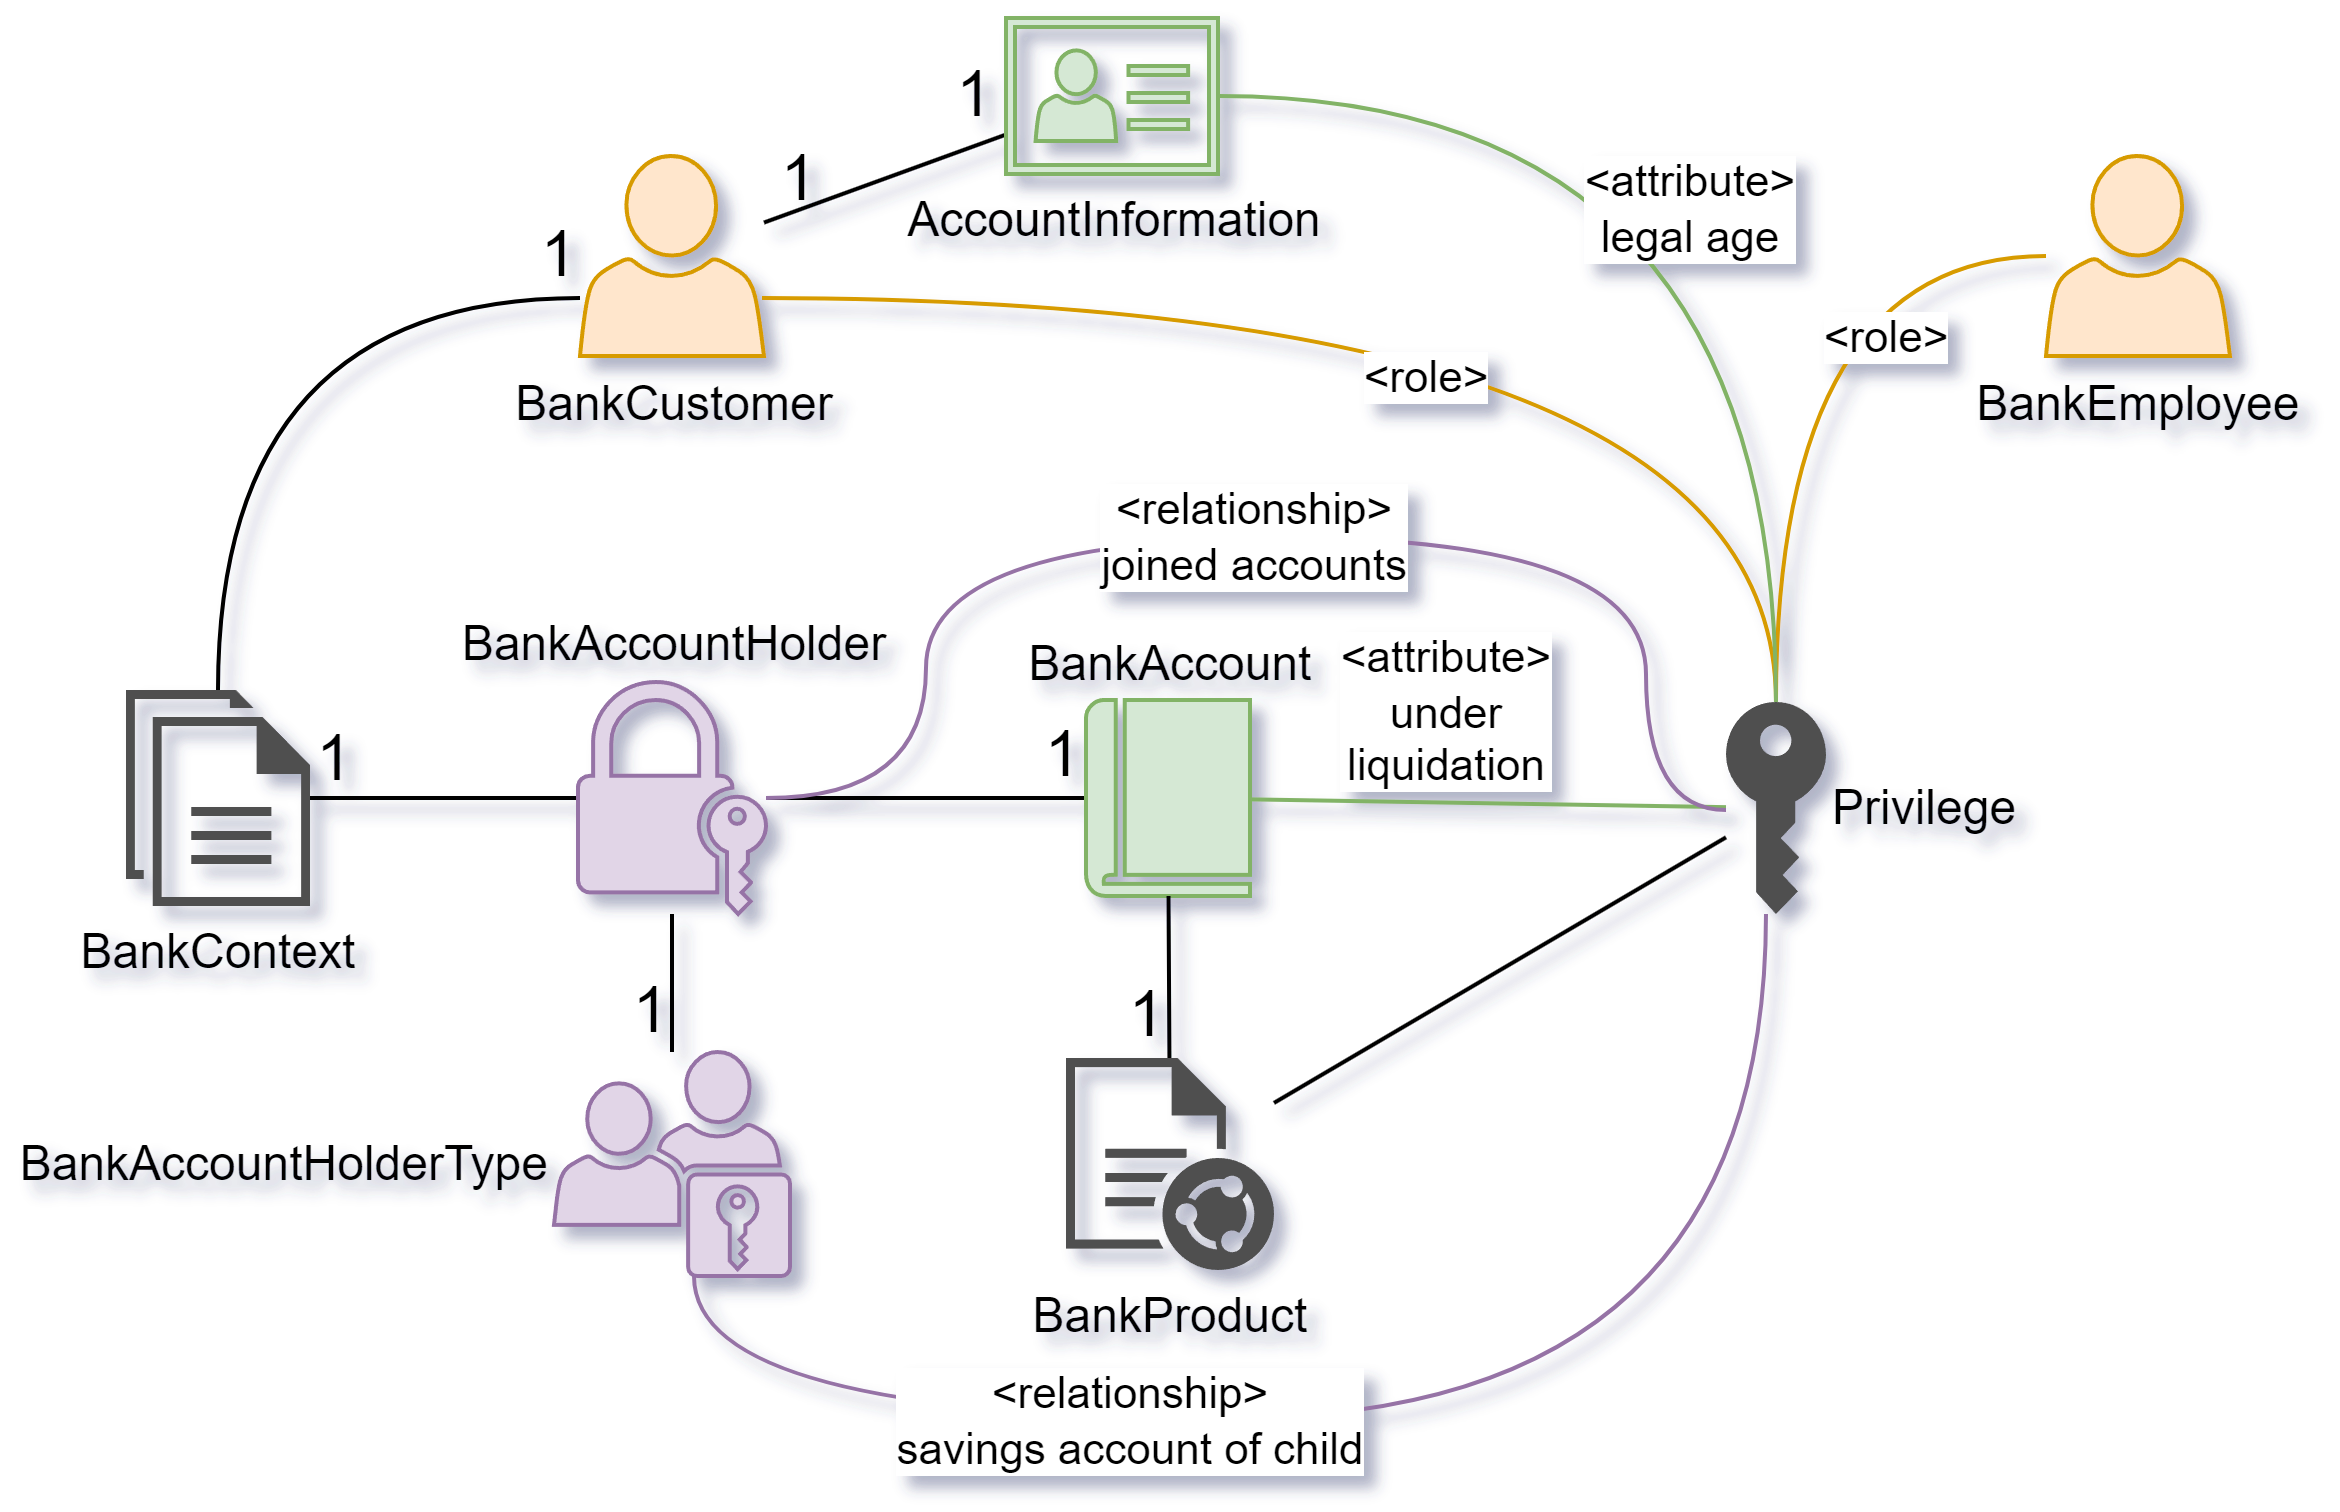

The diagram above was exported from draw.io. Its source (the exported page's mxGraphModel, read from the mxfile embedded in the PNG):
<mxGraphModel dx="1695" dy="977" grid="1" gridSize="10" guides="1" tooltips="0" connect="1" arrows="1" fold="1" page="1" pageScale="1" pageWidth="1100" pageHeight="850" background="none" math="1" shadow="0">
  <root>
    <mxCell id="0" />
    <mxCell id="1" parent="0" />
    <mxCell id="xqFDO-GilH0IYdXBh0oD-54" value="" style="endArrow=none;html=1;rounded=0;edgeStyle=orthogonalEdgeStyle;curved=1;fillColor=#e1d5e7;strokeColor=#9673a6;" parent="1" source="xqFDO-GilH0IYdXBh0oD-59" target="xqFDO-GilH0IYdXBh0oD-60" edge="1">
      <mxGeometry relative="1" as="geometry">
        <mxPoint x="261.5238095238095" y="578.0000000000001" as="sourcePoint" />
        <mxPoint x="595" y="543.5" as="targetPoint" />
        <Array as="points">
          <mxPoint x="262" y="550" />
          <mxPoint x="530" y="550" />
        </Array>
      </mxGeometry>
    </mxCell>
    <mxCell id="xqFDO-GilH0IYdXBh0oD-73" value="&amp;lt;relationship&amp;gt;&lt;br&gt;savings account of child" style="edgeLabel;html=1;align=center;verticalAlign=middle;resizable=0;points=[];" parent="xqFDO-GilH0IYdXBh0oD-54" vertex="1" connectable="0">
      <mxGeometry x="-0.5294" y="4" relative="1" as="geometry">
        <mxPoint x="43" y="4" as="offset" />
      </mxGeometry>
    </mxCell>
    <mxCell id="xqFDO-GilH0IYdXBh0oD-2" value="BankContext" style="sketch=0;pointerEvents=1;shadow=0;dashed=0;html=1;labelPosition=center;verticalLabelPosition=bottom;verticalAlign=top;outlineConnect=0;align=center;shape=mxgraph.office.concepts.documents;spacing=0;strokeColor=none;fillColor=#505050;" parent="1" vertex="1">
      <mxGeometry x="120" y="368" width="46" height="54" as="geometry" />
    </mxCell>
    <mxCell id="xqFDO-GilH0IYdXBh0oD-21" value="" style="endArrow=none;html=1;rounded=0;edgeStyle=orthogonalEdgeStyle;curved=1;" parent="1" source="xqFDO-GilH0IYdXBh0oD-2" target="xqFDO-GilH0IYdXBh0oD-45" edge="1">
      <mxGeometry relative="1" as="geometry">
        <mxPoint x="229.5" y="286.5" as="sourcePoint" />
        <mxPoint x="227" y="223.1198501872659" as="targetPoint" />
        <Array as="points">
          <mxPoint x="143" y="270" />
        </Array>
      </mxGeometry>
    </mxCell>
    <mxCell id="xqFDO-GilH0IYdXBh0oD-23" value="1" style="resizable=0;html=1;whiteSpace=wrap;align=right;verticalAlign=bottom;fontSize=16;" parent="xqFDO-GilH0IYdXBh0oD-21" connectable="0" vertex="1">
      <mxGeometry x="1" relative="1" as="geometry" />
    </mxCell>
    <mxCell id="xqFDO-GilH0IYdXBh0oD-27" value="" style="endArrow=none;html=1;rounded=0;" parent="1" source="xqFDO-GilH0IYdXBh0oD-43" target="xqFDO-GilH0IYdXBh0oD-45" edge="1">
      <mxGeometry relative="1" as="geometry">
        <mxPoint x="374" y="211" as="sourcePoint" />
        <mxPoint x="286" y="205" as="targetPoint" />
      </mxGeometry>
    </mxCell>
    <mxCell id="xqFDO-GilH0IYdXBh0oD-28" value="1" style="resizable=0;html=1;whiteSpace=wrap;align=left;verticalAlign=bottom;fontSize=16;" parent="xqFDO-GilH0IYdXBh0oD-27" connectable="0" vertex="1">
      <mxGeometry x="-1" relative="1" as="geometry">
        <mxPoint x="-14" y="1" as="offset" />
      </mxGeometry>
    </mxCell>
    <mxCell id="xqFDO-GilH0IYdXBh0oD-29" value="1" style="resizable=0;html=1;whiteSpace=wrap;align=right;verticalAlign=bottom;fontSize=16;" parent="xqFDO-GilH0IYdXBh0oD-27" connectable="0" vertex="1">
      <mxGeometry x="1" relative="1" as="geometry">
        <mxPoint x="14" as="offset" />
      </mxGeometry>
    </mxCell>
    <mxCell id="xqFDO-GilH0IYdXBh0oD-30" value="" style="endArrow=none;html=1;rounded=0;" parent="1" source="xqFDO-GilH0IYdXBh0oD-2" target="xqFDO-GilH0IYdXBh0oD-61" edge="1">
      <mxGeometry relative="1" as="geometry">
        <mxPoint x="230" y="300" as="sourcePoint" />
        <mxPoint x="227" y="390.0728744939271" as="targetPoint" />
      </mxGeometry>
    </mxCell>
    <mxCell id="xqFDO-GilH0IYdXBh0oD-31" value="1" style="resizable=0;html=1;whiteSpace=wrap;align=left;verticalAlign=bottom;fontSize=16;" parent="xqFDO-GilH0IYdXBh0oD-30" connectable="0" vertex="1">
      <mxGeometry x="-1" relative="1" as="geometry">
        <mxPoint y="1" as="offset" />
      </mxGeometry>
    </mxCell>
    <mxCell id="xqFDO-GilH0IYdXBh0oD-33" value="" style="endArrow=none;html=1;rounded=0;" parent="1" source="xqFDO-GilH0IYdXBh0oD-61" target="xqFDO-GilH0IYdXBh0oD-39" edge="1">
      <mxGeometry relative="1" as="geometry">
        <mxPoint x="286" y="397" as="sourcePoint" />
        <mxPoint x="380" y="368" as="targetPoint" />
      </mxGeometry>
    </mxCell>
    <mxCell id="xqFDO-GilH0IYdXBh0oD-35" value="1" style="resizable=0;html=1;whiteSpace=wrap;align=right;verticalAlign=bottom;fontSize=16;" parent="xqFDO-GilH0IYdXBh0oD-33" connectable="0" vertex="1">
      <mxGeometry x="1" relative="1" as="geometry">
        <mxPoint as="offset" />
      </mxGeometry>
    </mxCell>
    <mxCell id="xqFDO-GilH0IYdXBh0oD-38" value="BankProduct" style="sketch=0;pointerEvents=1;shadow=0;dashed=0;html=1;strokeColor=none;fillColor=#505050;labelPosition=center;verticalLabelPosition=bottom;verticalAlign=top;outlineConnect=0;align=center;shape=mxgraph.office.concepts.document_shared;spacing=0;" parent="1" vertex="1">
      <mxGeometry x="355" y="460" width="52" height="53" as="geometry" />
    </mxCell>
    <mxCell id="xqFDO-GilH0IYdXBh0oD-39" value="BankAccount" style="sketch=0;pointerEvents=1;shadow=0;dashed=0;html=1;strokeColor=#82b366;fillColor=#d5e8d4;labelPosition=center;verticalLabelPosition=top;verticalAlign=bottom;outlineConnect=0;align=center;shape=mxgraph.office.concepts.book_journal;" parent="1" vertex="1">
      <mxGeometry x="360" y="370.5" width="41" height="49" as="geometry" />
    </mxCell>
    <mxCell id="xqFDO-GilH0IYdXBh0oD-40" value="" style="endArrow=none;html=1;rounded=0;" parent="1" source="xqFDO-GilH0IYdXBh0oD-39" target="xqFDO-GilH0IYdXBh0oD-38" edge="1">
      <mxGeometry relative="1" as="geometry">
        <mxPoint x="270" y="460" as="sourcePoint" />
        <mxPoint x="373" y="460" as="targetPoint" />
      </mxGeometry>
    </mxCell>
    <mxCell id="xqFDO-GilH0IYdXBh0oD-42" value="1" style="resizable=0;html=1;whiteSpace=wrap;align=right;verticalAlign=bottom;fontSize=16;" parent="xqFDO-GilH0IYdXBh0oD-40" connectable="0" vertex="1">
      <mxGeometry x="1" relative="1" as="geometry">
        <mxPoint as="offset" />
      </mxGeometry>
    </mxCell>
    <mxCell id="xqFDO-GilH0IYdXBh0oD-43" value="AccountInformation" style="sketch=0;pointerEvents=1;shadow=0;dashed=0;html=1;strokeColor=#82b366;fillColor=#d5e8d4;labelPosition=center;verticalLabelPosition=bottom;verticalAlign=top;outlineConnect=0;align=center;shape=mxgraph.office.concepts.contacts;spacing=0;" parent="1" vertex="1">
      <mxGeometry x="340" y="200" width="53" height="39" as="geometry" />
    </mxCell>
    <mxCell id="xqFDO-GilH0IYdXBh0oD-45" value="BankCustomer" style="sketch=0;pointerEvents=1;shadow=0;dashed=0;html=1;strokeColor=#d79b00;fillColor=#ffe6cc;labelPosition=center;verticalLabelPosition=bottom;verticalAlign=top;outlineConnect=0;align=center;shape=mxgraph.office.users.user;spacing=0;" parent="1" vertex="1">
      <mxGeometry x="233.5" y="234.5" width="46" height="50" as="geometry" />
    </mxCell>
    <mxCell id="xqFDO-GilH0IYdXBh0oD-47" value="" style="endArrow=none;html=1;rounded=0;" parent="1" source="xqFDO-GilH0IYdXBh0oD-61" target="xqFDO-GilH0IYdXBh0oD-59" edge="1">
      <mxGeometry relative="1" as="geometry">
        <mxPoint x="256.4999999999999" y="425" as="sourcePoint" />
        <mxPoint x="256.4999999999999" y="460" as="targetPoint" />
      </mxGeometry>
    </mxCell>
    <mxCell id="xqFDO-GilH0IYdXBh0oD-48" value="1" style="resizable=0;html=1;whiteSpace=wrap;align=right;verticalAlign=bottom;fontSize=16;" parent="xqFDO-GilH0IYdXBh0oD-47" connectable="0" vertex="1">
      <mxGeometry x="1" relative="1" as="geometry">
        <mxPoint as="offset" />
      </mxGeometry>
    </mxCell>
    <mxCell id="xqFDO-GilH0IYdXBh0oD-50" value="" style="endArrow=none;html=1;rounded=0;fillColor=#d5e8d4;strokeColor=#82b366;" parent="1" source="xqFDO-GilH0IYdXBh0oD-39" target="xqFDO-GilH0IYdXBh0oD-60" edge="1">
      <mxGeometry relative="1" as="geometry">
        <mxPoint x="391" y="432" as="sourcePoint" />
        <mxPoint x="550" y="397" as="targetPoint" />
      </mxGeometry>
    </mxCell>
    <mxCell id="xqFDO-GilH0IYdXBh0oD-72" value="&amp;lt;attribute&amp;gt;&lt;br&gt;under&lt;br&gt;liquidation" style="edgeLabel;html=1;align=center;verticalAlign=bottom;resizable=0;points=[];labelBackgroundColor=default;labelPosition=center;verticalLabelPosition=top;" parent="xqFDO-GilH0IYdXBh0oD-50" vertex="1" connectable="0">
      <mxGeometry x="-0.0366" y="1" relative="1" as="geometry">
        <mxPoint x="-9" as="offset" />
      </mxGeometry>
    </mxCell>
    <mxCell id="xqFDO-GilH0IYdXBh0oD-52" value="" style="endArrow=none;html=1;rounded=0;" parent="1" source="xqFDO-GilH0IYdXBh0oD-38" target="xqFDO-GilH0IYdXBh0oD-60" edge="1">
      <mxGeometry relative="1" as="geometry">
        <mxPoint x="411" y="407" as="sourcePoint" />
        <mxPoint x="550" y="406.04521276595744" as="targetPoint" />
      </mxGeometry>
    </mxCell>
    <mxCell id="xqFDO-GilH0IYdXBh0oD-55" value="&amp;lt;role&amp;gt;" style="endArrow=none;html=1;rounded=0;edgeStyle=orthogonalEdgeStyle;curved=1;fillColor=#ffe6cc;strokeColor=#d79b00;" parent="1" target="xqFDO-GilH0IYdXBh0oD-60" edge="1">
      <mxGeometry x="-0.0644" y="-20" relative="1" as="geometry">
        <mxPoint x="279" y="270" as="sourcePoint" />
        <mxPoint x="550" y="371" as="targetPoint" />
        <mxPoint as="offset" />
      </mxGeometry>
    </mxCell>
    <mxCell id="xqFDO-GilH0IYdXBh0oD-59" value="BankAccountHolderType" style="sketch=0;pointerEvents=1;shadow=0;dashed=0;html=1;strokeColor=#9673a6;fillColor=#e1d5e7;labelPosition=left;verticalLabelPosition=middle;verticalAlign=middle;outlineConnect=0;align=right;shape=mxgraph.office.security.role_group;" parent="1" vertex="1">
      <mxGeometry x="227" y="458.5" width="59" height="56" as="geometry" />
    </mxCell>
    <mxCell id="xqFDO-GilH0IYdXBh0oD-60" value="Privilege" style="sketch=0;pointerEvents=1;shadow=0;dashed=0;html=1;strokeColor=none;fillColor=#505050;labelPosition=right;verticalLabelPosition=middle;verticalAlign=middle;outlineConnect=0;align=left;shape=mxgraph.office.security.key_permissions;" parent="1" vertex="1">
      <mxGeometry x="520" y="371" width="25" height="53" as="geometry" />
    </mxCell>
    <mxCell id="xqFDO-GilH0IYdXBh0oD-61" value="BankAccountHolder" style="sketch=0;pointerEvents=1;shadow=0;dashed=0;html=1;strokeColor=#9673a6;fillColor=#e1d5e7;labelPosition=center;verticalLabelPosition=top;verticalAlign=bottom;outlineConnect=0;align=center;shape=mxgraph.office.security.lock_with_key_security;" parent="1" vertex="1">
      <mxGeometry x="233" y="366" width="47" height="58" as="geometry" />
    </mxCell>
    <mxCell id="xqFDO-GilH0IYdXBh0oD-63" value="&amp;lt;relationship&amp;gt;&lt;br&gt;joined accounts" style="endArrow=none;html=1;rounded=0;edgeStyle=orthogonalEdgeStyle;curved=1;fillColor=#e1d5e7;strokeColor=#9673a6;" parent="1" source="xqFDO-GilH0IYdXBh0oD-61" target="xqFDO-GilH0IYdXBh0oD-60" edge="1">
      <mxGeometry relative="1" as="geometry">
        <mxPoint x="417" y="473" as="sourcePoint" />
        <mxPoint x="480" y="416" as="targetPoint" />
        <Array as="points">
          <mxPoint x="320" y="395" />
          <mxPoint x="320" y="330" />
          <mxPoint x="500" y="330" />
          <mxPoint x="500" y="398" />
        </Array>
      </mxGeometry>
    </mxCell>
    <mxCell id="xqFDO-GilH0IYdXBh0oD-64" value="BankEmployee" style="sketch=0;pointerEvents=1;shadow=0;dashed=0;html=1;strokeColor=#d79b00;fillColor=#ffe6cc;labelPosition=center;verticalLabelPosition=bottom;verticalAlign=top;outlineConnect=0;align=center;shape=mxgraph.office.users.user;spacing=0;" parent="1" vertex="1">
      <mxGeometry x="600" y="234.5" width="46" height="50" as="geometry" />
    </mxCell>
    <mxCell id="xqFDO-GilH0IYdXBh0oD-66" value="&amp;lt;role&amp;gt;" style="endArrow=none;html=1;rounded=0;edgeStyle=orthogonalEdgeStyle;curved=1;fillColor=#ffe6cc;strokeColor=#d79b00;" parent="1" source="xqFDO-GilH0IYdXBh0oD-60" target="xqFDO-GilH0IYdXBh0oD-64" edge="1">
      <mxGeometry x="0.5531" y="-20" relative="1" as="geometry">
        <mxPoint x="411" y="405" as="sourcePoint" />
        <mxPoint x="480" y="405" as="targetPoint" />
        <Array as="points">
          <mxPoint x="533" y="380" />
        </Array>
        <mxPoint as="offset" />
      </mxGeometry>
    </mxCell>
    <mxCell id="xqFDO-GilH0IYdXBh0oD-70" value="" style="endArrow=none;html=1;rounded=0;fillColor=#d5e8d4;strokeColor=#82b366;edgeStyle=orthogonalEdgeStyle;curved=1;" parent="1" source="xqFDO-GilH0IYdXBh0oD-43" target="xqFDO-GilH0IYdXBh0oD-60" edge="1">
      <mxGeometry relative="1" as="geometry">
        <mxPoint x="411" y="405" as="sourcePoint" />
        <mxPoint x="480" y="405" as="targetPoint" />
      </mxGeometry>
    </mxCell>
    <mxCell id="xqFDO-GilH0IYdXBh0oD-71" value="&amp;lt;attribute&amp;gt;&lt;br&gt;legal age" style="edgeLabel;html=1;align=center;verticalAlign=middle;resizable=0;points=[];labelBackgroundColor=default;" parent="xqFDO-GilH0IYdXBh0oD-70" vertex="1" connectable="0">
      <mxGeometry x="-0.0129" y="-27" relative="1" as="geometry">
        <mxPoint x="5" y="23" as="offset" />
      </mxGeometry>
    </mxCell>
  </root>
</mxGraphModel>